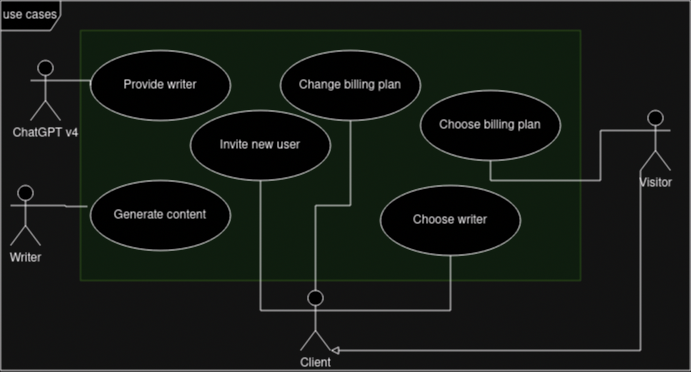

The diagram above was exported from draw.io. Its source (the exported page's mxGraphModel, read from the mxfile embedded in the PNG):
<mxGraphModel dx="880" dy="483" grid="1" gridSize="10" guides="1" tooltips="1" connect="1" arrows="1" fold="1" page="1" pageScale="1" pageWidth="850" pageHeight="1100" math="0" shadow="0">
  <root>
    <mxCell id="0" />
    <mxCell id="1" parent="0" />
    <mxCell id="WF5ZkftorFqSxuh9iqoF-24" value="" style="rounded=0;whiteSpace=wrap;html=1;fillColor=#d5e8d4;strokeColor=#82b366;opacity=70;" vertex="1" parent="1">
      <mxGeometry x="200" y="130" width="500" height="250" as="geometry" />
    </mxCell>
    <mxCell id="WF5ZkftorFqSxuh9iqoF-3" value="Change billing plan" style="ellipse;whiteSpace=wrap;html=1;" vertex="1" parent="1">
      <mxGeometry x="400" y="150" width="140" height="70" as="geometry" />
    </mxCell>
    <mxCell id="WF5ZkftorFqSxuh9iqoF-4" value="Invite new user" style="ellipse;whiteSpace=wrap;html=1;" vertex="1" parent="1">
      <mxGeometry x="310" y="210" width="140" height="70" as="geometry" />
    </mxCell>
    <mxCell id="WF5ZkftorFqSxuh9iqoF-5" value="Choose writer" style="ellipse;whiteSpace=wrap;html=1;" vertex="1" parent="1">
      <mxGeometry x="500" y="285" width="140" height="70" as="geometry" />
    </mxCell>
    <mxCell id="WF5ZkftorFqSxuh9iqoF-6" value="Generate content" style="ellipse;whiteSpace=wrap;html=1;" vertex="1" parent="1">
      <mxGeometry x="210" y="280" width="140" height="70" as="geometry" />
    </mxCell>
    <mxCell id="WF5ZkftorFqSxuh9iqoF-7" value="Provide writer" style="ellipse;whiteSpace=wrap;html=1;" vertex="1" parent="1">
      <mxGeometry x="210" y="150" width="140" height="70" as="geometry" />
    </mxCell>
    <mxCell id="WF5ZkftorFqSxuh9iqoF-8" value="Choose billing plan" style="ellipse;whiteSpace=wrap;html=1;" vertex="1" parent="1">
      <mxGeometry x="540" y="190" width="140" height="70" as="geometry" />
    </mxCell>
    <mxCell id="WF5ZkftorFqSxuh9iqoF-15" style="edgeStyle=orthogonalEdgeStyle;rounded=0;orthogonalLoop=1;jettySize=auto;html=1;exitX=0;exitY=0.3333333333333333;exitDx=0;exitDy=0;exitPerimeter=0;entryX=0.5;entryY=1;entryDx=0;entryDy=0;endArrow=none;endFill=0;" edge="1" parent="1" source="WF5ZkftorFqSxuh9iqoF-9" target="WF5ZkftorFqSxuh9iqoF-4">
      <mxGeometry relative="1" as="geometry" />
    </mxCell>
    <mxCell id="WF5ZkftorFqSxuh9iqoF-16" style="edgeStyle=orthogonalEdgeStyle;rounded=0;orthogonalLoop=1;jettySize=auto;html=1;exitX=1;exitY=0.3333333333333333;exitDx=0;exitDy=0;exitPerimeter=0;endArrow=none;endFill=0;" edge="1" parent="1" source="WF5ZkftorFqSxuh9iqoF-9" target="WF5ZkftorFqSxuh9iqoF-5">
      <mxGeometry relative="1" as="geometry" />
    </mxCell>
    <mxCell id="WF5ZkftorFqSxuh9iqoF-17" style="edgeStyle=orthogonalEdgeStyle;rounded=0;orthogonalLoop=1;jettySize=auto;html=1;exitX=0.5;exitY=0;exitDx=0;exitDy=0;exitPerimeter=0;endArrow=none;endFill=0;" edge="1" parent="1" source="WF5ZkftorFqSxuh9iqoF-9" target="WF5ZkftorFqSxuh9iqoF-3">
      <mxGeometry relative="1" as="geometry" />
    </mxCell>
    <mxCell id="WF5ZkftorFqSxuh9iqoF-9" value="Client" style="shape=umlActor;verticalLabelPosition=bottom;verticalAlign=top;html=1;" vertex="1" parent="1">
      <mxGeometry x="420" y="390" width="30" height="60" as="geometry" />
    </mxCell>
    <mxCell id="WF5ZkftorFqSxuh9iqoF-10" value="Writer" style="shape=umlActor;verticalLabelPosition=bottom;verticalAlign=top;html=1;" vertex="1" parent="1">
      <mxGeometry x="130" y="285" width="30" height="60" as="geometry" />
    </mxCell>
    <mxCell id="WF5ZkftorFqSxuh9iqoF-18" style="edgeStyle=orthogonalEdgeStyle;rounded=0;orthogonalLoop=1;jettySize=auto;html=1;exitX=0;exitY=0.3333333333333333;exitDx=0;exitDy=0;exitPerimeter=0;entryX=0.5;entryY=1;entryDx=0;entryDy=0;endArrow=none;endFill=0;" edge="1" parent="1" source="WF5ZkftorFqSxuh9iqoF-11" target="WF5ZkftorFqSxuh9iqoF-8">
      <mxGeometry relative="1" as="geometry" />
    </mxCell>
    <mxCell id="WF5ZkftorFqSxuh9iqoF-11" value="Visitor" style="shape=umlActor;verticalLabelPosition=bottom;verticalAlign=top;html=1;" vertex="1" parent="1">
      <mxGeometry x="760" y="210" width="30" height="60" as="geometry" />
    </mxCell>
    <mxCell id="WF5ZkftorFqSxuh9iqoF-20" style="edgeStyle=orthogonalEdgeStyle;rounded=0;orthogonalLoop=1;jettySize=auto;html=1;exitX=1;exitY=0.3333333333333333;exitDx=0;exitDy=0;exitPerimeter=0;entryX=0;entryY=0.5;entryDx=0;entryDy=0;endArrow=none;endFill=0;" edge="1" parent="1" source="WF5ZkftorFqSxuh9iqoF-12" target="WF5ZkftorFqSxuh9iqoF-7">
      <mxGeometry relative="1" as="geometry" />
    </mxCell>
    <mxCell id="WF5ZkftorFqSxuh9iqoF-12" value="&lt;div&gt;ChatGPT v4&lt;/div&gt;" style="shape=umlActor;verticalLabelPosition=bottom;verticalAlign=top;html=1;" vertex="1" parent="1">
      <mxGeometry x="150" y="160" width="30" height="60" as="geometry" />
    </mxCell>
    <mxCell id="WF5ZkftorFqSxuh9iqoF-19" style="edgeStyle=orthogonalEdgeStyle;rounded=0;orthogonalLoop=1;jettySize=auto;html=1;exitX=1;exitY=0.3333333333333333;exitDx=0;exitDy=0;exitPerimeter=0;entryX=-0.021;entryY=0.371;entryDx=0;entryDy=0;entryPerimeter=0;endArrow=none;endFill=0;" edge="1" parent="1" source="WF5ZkftorFqSxuh9iqoF-10" target="WF5ZkftorFqSxuh9iqoF-6">
      <mxGeometry relative="1" as="geometry" />
    </mxCell>
    <mxCell id="WF5ZkftorFqSxuh9iqoF-21" style="edgeStyle=orthogonalEdgeStyle;rounded=0;orthogonalLoop=1;jettySize=auto;html=1;exitX=0;exitY=1;exitDx=0;exitDy=0;exitPerimeter=0;entryX=1;entryY=1;entryDx=0;entryDy=0;entryPerimeter=0;endArrow=block;endFill=0;" edge="1" parent="1" source="WF5ZkftorFqSxuh9iqoF-11" target="WF5ZkftorFqSxuh9iqoF-9">
      <mxGeometry relative="1" as="geometry">
        <Array as="points">
          <mxPoint x="760" y="450" />
        </Array>
      </mxGeometry>
    </mxCell>
    <mxCell id="WF5ZkftorFqSxuh9iqoF-25" value="use cases" style="shape=umlFrame;whiteSpace=wrap;html=1;pointerEvents=0;" vertex="1" parent="1">
      <mxGeometry x="120" y="100" width="690" height="370" as="geometry" />
    </mxCell>
  </root>
</mxGraphModel>